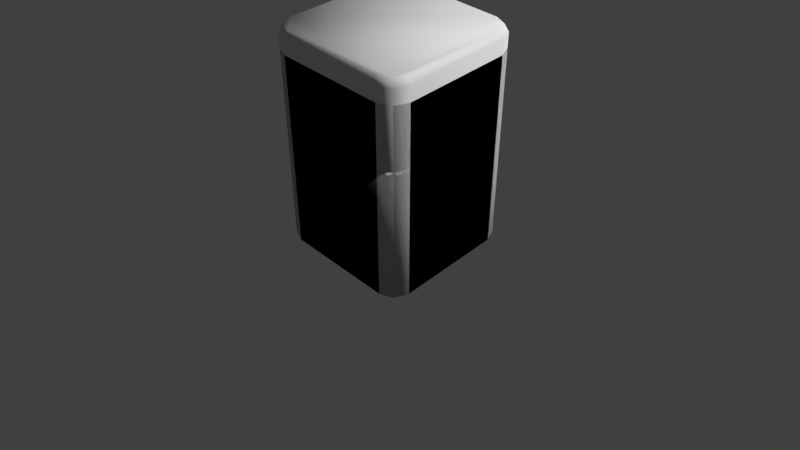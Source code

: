 # Source: block.blend  (saved by Blender 2.79.0; exported with 4.5.12 LTS)
import bpy
from mathutils import Matrix  # noqa: F401  (used for matrix-valued properties, if any)

bpy.ops.wm.read_factory_settings(use_empty=True)
scene = bpy.context.scene
scene.name = 'Scene'

# ---- collections
col_collection_1 = bpy.data.collections.new('Collection 1'); scene.collection.children.link(col_collection_1)

# ---- materials (node trees are filled in below, after node groups)
mat_material_002 = bpy.data.materials.new('Material.002')
mat_material_002.alpha_threshold = 0.0
mat_material_002.use_transparent_shadow = False
mat_material_002.roughness = 0.5
mat_material_002.line_color = (0.0, 0.0, 0.0, 1.0)

# ---- material node trees

# ---- world
world_world = bpy.data.worlds.new('World'); scene.world = world_world
world_world.color = (0.05088, 0.05088, 0.05088)
world_world.use_sun_shadow = False
world_world.sun_shadow_jitter_overblur = 0.0
world_world.cycles.sampling_method = 'MANUAL'

# ---- cameras
cam_camera = bpy.data.cameras.new('Camera')
cam_camera.clip_end = 100.0
cam_camera.lens = 35.0
cam_camera.sensor_width = 32.0
cam_camera.sensor_height = 18.0
cam_camera.ortho_scale = 7.314
cam_camera.dof.focus_distance = 0.0
cam_camera.dof.aperture_fstop = 128.0

# ---- meshes
me_cube_005 = bpy.data.meshes.new('Cube.005')
me_cube_005.from_pydata([(0.7415, 1.0, 2.146e-06), (1.0, 0.7415, 2.146e-06), (1.0, -0.7415, 2.146e-06), (0.7415, -1.0, 2.146e-06), (-0.7415, -1.0, 2.146e-06), (-1.0, -0.7415, 2.146e-06), (-1.0, 0.7415, 2.146e-06), (-0.7415, 1.0, 2.146e-06), (0.9225, -0.9225, 2.146e-06), (-0.9225, -0.9225, 2.146e-06), (-0.9225, 0.9225, 2.146e-06), (0.9225, 0.9225, 2.146e-06), (0.7415, 1.0, 2.0), (1.0, 0.7415, 2.0), (1.0, -0.7415, 2.0), (0.7415, -1.0, 2.0), (-0.7415, -1.0, 2.0), (-1.0, -0.7415, 2.0), (-1.0, 0.7415, 2.0), (-0.7415, 1.0, 2.0), (0.9225, -0.9225, 2.0), (-0.9225, -0.9225, 2.0), (-0.9225, 0.9225, 2.0), (0.9225, 0.9225, 2.0)], [], [(12, 0, 7, 19), (0, 11, 1, 2, 8, 3, 4, 9, 5, 6, 10, 7), (12, 19, 22, 18, 17, 21, 16, 15, 20, 14, 13, 23), (0, 12, 23, 11), (6, 18, 22, 10), (4, 16, 21, 9), (2, 14, 20, 8), (10, 22, 19, 7), (9, 21, 17, 5), (8, 20, 15, 3), (11, 23, 13, 1), (1, 13, 14, 2), (5, 17, 18, 6), (3, 15, 16, 4)])
me_cube_005.polygons.foreach_set('use_smooth', [True] * 14)
_uv = me_cube_005.uv_layers.new(name='UVMap')
_uv.uv.foreach_set('vector', [0.7762, 0.2665, 0.7762, 0.0001049, 0.9737, 0.0001049, 0.9737, 0.2665, 0.2665, 0.4986, 0.2561, 0.5227, 0.232, 0.533, 0.03453, 0.533, 0.01042, 0.5227, 0.0001049, 0.4986, 0.0001049, 0.3011, 0.01042, 0.277, 0.03453, 0.2667, 0.232, 0.2667, 0.2561, 0.277, 0.2665, 0.3011, 0.4986, 0.533, 0.3011, 0.533, 0.277, 0.5227, 0.2667, 0.4986, 0.2667, 0.3011, 0.277, 0.277, 0.3011, 0.2667, 0.4986, 0.2667, 0.5227, 0.277, 0.533, 0.3011, 0.533, 0.4986, 0.5227, 0.5227, 0.7762, 0.0001049, 0.7762, 0.2665, 0.7499, 0.2665, 0.7499, 0.0001049, 0.02633, 0.0001054, 0.02633, 0.2665, 0.0001049, 0.2665, 0.000105, 0.0001054, 0.2763, 0.0001054, 0.2763, 0.2665, 0.2501, 0.2665, 0.2501, 0.0001054, 0.5262, 0.0001051, 0.5262, 0.2665, 0.5, 0.2665, 0.5, 0.0001051, 0.9999, 0.0001049, 0.9999, 0.2665, 0.9737, 0.2665, 0.9737, 0.0001049, 0.2501, 0.0001054, 0.2501, 0.2665, 0.2238, 0.2665, 0.2238, 0.0001054, 0.5, 0.0001051, 0.5, 0.2665, 0.4738, 0.2665, 0.4738, 0.0001051, 0.7499, 0.0001049, 0.7499, 0.2665, 0.7237, 0.2665, 0.7237, 0.0001049, 0.7237, 0.0001049, 0.7237, 0.2665, 0.5262, 0.2665, 0.5262, 0.0001051, 0.2238, 0.0001054, 0.2238, 0.2665, 0.02633, 0.2665, 0.02633, 0.0001054, 0.4738, 0.0001051, 0.4738, 0.2665, 0.2763, 0.2665, 0.2763, 0.0001054])
me_cube_005.materials.append(mat_material_002)
me_cube_005.use_remesh_preserve_volume = False
me_cube_005.use_remesh_preserve_attributes = False
me_cube_005.use_mirror_vertex_groups = False
me_cube_005.update()
me_cube_006 = bpy.data.meshes.new('Cube.006')
me_cube_006.from_pydata([(0.7415, 1.0, 0.0), (1.0, 0.7415, 0.0), (1.0, -0.7415, 0.0), (0.7415, -1.0, 0.0), (-0.7415, -1.0, 0.0), (-1.0, -0.7415, 0.0), (-1.0, 0.7415, 0.0), (-0.7415, 1.0, 0.0), (0.9564, 0.7091, 2.0), (0.7091, 0.9563, 2.0), (0.7091, -0.9564, 2.0), (0.9563, -0.7091, 2.0), (-0.9564, -0.7091, 2.0), (-0.7091, -0.9563, 2.0), (-0.7091, 0.9563, 2.0), (-0.9563, 0.7091, 2.0), (0.9225, -0.9225, 0.0), (0.8823, -0.8823, 2.0), (-0.9225, -0.9225, 0.0), (-0.8823, -0.8823, 2.0), (-0.9225, 0.9225, 0.0), (-0.8823, 0.8823, 2.0), (0.9225, 0.9225, 0.0), (0.8823, 0.8823, 2.0), (0.7415, 1.0, 1.934), (1.0, 0.7415, 1.934), (1.0, -0.7415, 1.934), (0.7415, -1.0, 1.934), (-0.7415, -1.0, 1.934), (-1.0, -0.7415, 1.934), (-1.0, 0.7415, 1.934), (-0.7415, 1.0, 1.934), (0.9225, -0.9225, 1.934), (-0.9225, -0.9225, 1.934), (-0.9225, 0.9225, 1.934), (0.9225, 0.9225, 1.934)], [], [(24, 0, 7, 31), (27, 10, 13, 28), (29, 12, 15, 30), (8, 23, 9, 14, 21, 15, 12, 19, 13, 10, 17, 11), (25, 8, 11, 26), (35, 23, 8, 25), (32, 17, 10, 27), (33, 19, 12, 29), (34, 21, 14, 31), (0, 22, 1, 2, 16, 3, 4, 18, 5, 6, 20, 7), (26, 11, 17, 32), (28, 13, 19, 33), (30, 15, 21, 34), (24, 9, 23, 35), (0, 24, 35, 22), (6, 30, 34, 20), (4, 28, 33, 18), (2, 26, 32, 16), (20, 34, 31, 7), (18, 33, 29, 5), (16, 32, 27, 3), (22, 35, 25, 1), (1, 25, 26, 2), (5, 29, 30, 6), (3, 27, 28, 4), (9, 24, 31, 14)])
me_cube_006.polygons.foreach_set('use_smooth', [True] * 26)
_uv = me_cube_006.uv_layers.new(name='UVMap')
_uv.uv.foreach_set('vector', [0.5262, 0.2576, 0.5262, 0.0001051, 0.7237, 0.0001054, 0.7237, 0.2576, 0.2479, 0.5771, 0.2422, 0.5878, 0.05547, 0.5873, 0.04979, 0.5764, 0.0126, 0.6146, 0.02348, 0.6201, 0.02349, 0.8102, 0.01254, 0.8159, 0.2758, 0.8098, 0.2656, 0.8328, 0.243, 0.843, 0.05549, 0.8429, 0.03291, 0.8333, 0.02349, 0.8102, 0.02348, 0.6201, 0.03281, 0.5972, 0.05547, 0.5873, 0.2422, 0.5878, 0.2649, 0.5979, 0.2758, 0.6208, 0.2862, 0.8154, 0.2758, 0.8098, 0.2758, 0.6208, 0.2862, 0.6149, 0.2743, 0.8413, 0.2656, 0.8328, 0.2758, 0.8098, 0.2862, 0.8154, 0.2735, 0.5892, 0.2649, 0.5979, 0.2422, 0.5878, 0.2479, 0.5771, 0.02415, 0.5888, 0.03281, 0.5972, 0.02348, 0.6201, 0.0126, 0.6146, 0.02432, 0.8417, 0.03291, 0.8333, 0.05549, 0.8429, 0.04982, 0.8538, 0.5969, 0.8223, 0.5866, 0.8464, 0.5625, 0.8567, 0.365, 0.8567, 0.3409, 0.8464, 0.3306, 0.8223, 0.3306, 0.6248, 0.3409, 0.6007, 0.365, 0.5903, 0.5625, 0.5903, 0.5866, 0.6007, 0.5969, 0.6248, 0.2862, 0.6149, 0.2758, 0.6208, 0.2649, 0.5979, 0.2735, 0.5892, 0.04979, 0.5764, 0.05547, 0.5873, 0.03281, 0.5972, 0.02415, 0.5888, 0.01254, 0.8159, 0.02349, 0.8102, 0.03291, 0.8333, 0.02432, 0.8417, 0.2488, 0.8538, 0.243, 0.843, 0.2656, 0.8328, 0.2743, 0.8413, 0.5262, 0.0001051, 0.5262, 0.2576, 0.5, 0.2576, 0.5, 0.0001051, 0.7762, 0.0001056, 0.7762, 0.2576, 0.7499, 0.2576, 0.7499, 0.0001055, 0.02633, 0.0001062, 0.02633, 0.2576, 0.0001061, 0.2576, 0.0001051, 0.0001062, 0.2763, 0.0001054, 0.2763, 0.2576, 0.2501, 0.2576, 0.2501, 0.0001055, 0.7499, 0.0001055, 0.7499, 0.2576, 0.7237, 0.2576, 0.7237, 0.0001054, 0.9999, 0.0001066, 0.9999, 0.2576, 0.9737, 0.2576, 0.9737, 0.0001065, 0.2501, 0.0001055, 0.2501, 0.2576, 0.2238, 0.2576, 0.2238, 0.0001056, 0.5, 0.0001051, 0.5, 0.2576, 0.4738, 0.2576, 0.4738, 0.0001051, 0.4738, 0.0001051, 0.4738, 0.2576, 0.2763, 0.2576, 0.2763, 0.0001054, 0.9737, 0.0001065, 0.9737, 0.2576, 0.7762, 0.2576, 0.7762, 0.0001056, 0.2238, 0.0001056, 0.2238, 0.2576, 0.02633, 0.2576, 0.02633, 0.0001062, 0.243, 0.843, 0.2488, 0.8538, 0.04982, 0.8538, 0.05549, 0.8429])
me_cube_006.materials.append(mat_material_002)
me_cube_006.use_remesh_preserve_volume = False
me_cube_006.use_remesh_preserve_attributes = False
me_cube_006.use_mirror_vertex_groups = False
me_cube_006.update()
me_cube_007 = bpy.data.meshes.new('Cube.007')
me_cube_007.from_pydata([(0.7415, 1.0, -1.669e-06), (1.0, 0.7415, -1.669e-06), (1.0, -0.7415, -1.669e-06), (0.7415, -1.0, -1.669e-06), (-0.7415, -1.0, -1.669e-06), (-1.0, -0.7415, -1.669e-06), (-1.0, 0.7415, -1.669e-06), (-0.7415, 1.0, -1.669e-06), (0.9564, 0.7091, 2.0), (0.7091, 0.9563, 2.0), (0.7091, -0.9564, 2.0), (0.9563, -0.7091, 2.0), (-0.9564, -0.7091, 2.0), (-0.7091, -0.9563, 2.0), (-0.7091, 0.9563, 2.0), (-0.9563, 0.7091, 2.0), (0.9225, -0.9225, -1.669e-06), (0.8823, -0.8823, 2.0), (-0.9225, -0.9225, -1.669e-06), (-0.8823, -0.8823, 2.0), (-0.9225, 0.9225, -1.669e-06), (-0.8823, 0.8823, 2.0), (0.9225, 0.9225, -1.669e-06), (0.8823, 0.8823, 2.0), (0.7415, 1.0, 1.934), (1.0, 0.7415, 1.934), (1.0, -0.7415, 1.934), (0.7415, -1.0, 1.934), (-0.7415, -1.0, 1.934), (-1.0, -0.7415, 1.934), (-1.0, 0.7415, 1.934), (-0.7415, 1.0, 1.934), (0.9225, -0.9225, 1.934), (-0.9225, -0.9225, 1.934), (-0.9225, 0.9225, 1.934), (0.9225, 0.9225, 1.934)], [], [(24, 0, 7, 31), (27, 10, 13, 28), (29, 12, 15, 30), (8, 23, 9, 14, 21, 15, 12, 19, 13, 10, 17, 11), (25, 8, 11, 26), (35, 23, 8, 25), (32, 17, 10, 27), (33, 19, 12, 29), (34, 21, 14, 31), (0, 22, 1, 2, 16, 3, 4, 18, 5, 6, 20, 7), (26, 11, 17, 32), (28, 13, 19, 33), (30, 15, 21, 34), (24, 9, 23, 35), (0, 24, 35, 22), (6, 30, 34, 20), (4, 28, 33, 18), (2, 26, 32, 16), (20, 34, 31, 7), (18, 33, 29, 5), (16, 32, 27, 3), (22, 35, 25, 1), (1, 25, 26, 2), (5, 29, 30, 6), (3, 27, 28, 4), (9, 24, 31, 14)])
me_cube_007.polygons.foreach_set('use_smooth', [True] * 26)
_uv = me_cube_007.uv_layers.new(name='UVMap')
_uv.uv.foreach_set('vector', [0.5262, 0.2576, 0.5262, 0.0001051, 0.7237, 0.0001054, 0.7237, 0.2576, 0.2479, 0.5771, 0.2422, 0.5878, 0.05547, 0.5873, 0.04979, 0.5764, 0.0126, 0.6146, 0.02348, 0.6201, 0.02349, 0.8102, 0.01254, 0.8159, 0.2758, 0.8098, 0.2656, 0.8328, 0.243, 0.843, 0.05549, 0.8429, 0.03291, 0.8333, 0.02349, 0.8102, 0.02348, 0.6201, 0.03281, 0.5972, 0.05547, 0.5873, 0.2422, 0.5878, 0.2649, 0.5979, 0.2758, 0.6208, 0.2862, 0.8154, 0.2758, 0.8098, 0.2758, 0.6208, 0.2862, 0.6149, 0.2743, 0.8413, 0.2656, 0.8328, 0.2758, 0.8098, 0.2862, 0.8154, 0.2735, 0.5892, 0.2649, 0.5979, 0.2422, 0.5878, 0.2479, 0.5771, 0.02415, 0.5888, 0.03281, 0.5972, 0.02348, 0.6201, 0.0126, 0.6146, 0.02432, 0.8417, 0.03291, 0.8333, 0.05549, 0.8429, 0.04982, 0.8538, 0.5969, 0.8223, 0.5866, 0.8464, 0.5625, 0.8567, 0.365, 0.8567, 0.3409, 0.8464, 0.3306, 0.8223, 0.3306, 0.6248, 0.3409, 0.6007, 0.365, 0.5903, 0.5625, 0.5903, 0.5866, 0.6007, 0.5969, 0.6248, 0.2862, 0.6149, 0.2758, 0.6208, 0.2649, 0.5979, 0.2735, 0.5892, 0.04979, 0.5764, 0.05547, 0.5873, 0.03281, 0.5972, 0.02415, 0.5888, 0.01254, 0.8159, 0.02349, 0.8102, 0.03291, 0.8333, 0.02432, 0.8417, 0.2488, 0.8538, 0.243, 0.843, 0.2656, 0.8328, 0.2743, 0.8413, 0.5262, 0.0001051, 0.5262, 0.2576, 0.5, 0.2576, 0.5, 0.0001051, 0.7762, 0.0001056, 0.7762, 0.2576, 0.7499, 0.2576, 0.7499, 0.0001055, 0.02633, 0.0001062, 0.02633, 0.2576, 0.0001061, 0.2576, 0.0001051, 0.0001062, 0.2763, 0.0001054, 0.2763, 0.2576, 0.2501, 0.2576, 0.2501, 0.0001055, 0.7499, 0.0001055, 0.7499, 0.2576, 0.7237, 0.2576, 0.7237, 0.0001054, 0.9999, 0.0001066, 0.9999, 0.2576, 0.9737, 0.2576, 0.9737, 0.0001065, 0.2501, 0.0001055, 0.2501, 0.2576, 0.2238, 0.2576, 0.2238, 0.0001056, 0.5, 0.0001051, 0.5, 0.2576, 0.4738, 0.2576, 0.4738, 0.0001051, 0.4738, 0.0001051, 0.4738, 0.2576, 0.2763, 0.2576, 0.2763, 0.0001054, 0.9737, 0.0001065, 0.9737, 0.2576, 0.7762, 0.2576, 0.7762, 0.0001056, 0.2238, 0.0001056, 0.2238, 0.2576, 0.02633, 0.2576, 0.02633, 0.0001062, 0.243, 0.843, 0.2488, 0.8538, 0.04982, 0.8538, 0.05549, 0.8429])
me_cube_007.materials.append(mat_material_002)
me_cube_007.use_remesh_preserve_volume = False
me_cube_007.use_remesh_preserve_attributes = False
me_cube_007.use_mirror_vertex_groups = False
me_cube_007.update()

# ---- objects
ob_camera = bpy.data.objects.new('Camera', cam_camera)
ob_cube_000 = bpy.data.objects.new('Cube.000', me_cube_005)
ob_cube_003 = bpy.data.objects.new('Cube.003', me_cube_006)
ob_cube_004 = bpy.data.objects.new('Cube.004', me_cube_007)

# ---- transforms, parenting, visibility, modifiers, constraints
ob_camera.location = (-6.2, -6.3, 7.1)
ob_camera.rotation_euler = (0.9008, 0.0, -0.7854)
ob_camera.lock_rotations_4d = False
ob_camera.empty_display_type = 'ARROWS'
ob_camera.color = (0.0, 0.0, 0.0, 0.0)
ob_camera.display_type = 'WIRE'
ob_camera.lineart.crease_threshold = 0.0
ob_cube_000.location = (0.0, 0.0, -1.192e-07)
ob_cube_000.scale = (0.97, 0.97, 0.9)
ob_cube_000.lock_rotations_4d = False
ob_cube_000.empty_display_type = 'ARROWS'
ob_cube_000.lineart.crease_threshold = 0.0
ob_cube_003.location = (0.0, 0.0, 0.0)
ob_cube_003.scale = (0.97, 0.97, 1.35)
ob_cube_003.lock_rotations_4d = False
ob_cube_003.empty_display_type = 'ARROWS'
ob_cube_003.lineart.crease_threshold = 0.0
ob_cube_004.location = (0.0, 0.0, -2.384e-07)
ob_cube_004.scale = (0.97, 0.97, 1.45)
ob_cube_004.lock_rotations_4d = False
ob_cube_004.empty_display_type = 'ARROWS'
ob_cube_004.lineart.crease_threshold = 0.0

# ---- collection membership
col_collection_1.objects.link(ob_camera)
col_collection_1.objects.link(ob_cube_000)
col_collection_1.objects.link(ob_cube_003)
col_collection_1.objects.link(ob_cube_004)

# ---- scene / render settings (as saved in the file)
scene.camera = ob_camera
scene.frame_start = 1; scene.frame_end = 250; scene.frame_set(1)
scene.render.engine = 'BLENDER_EEVEE_NEXT'
scene.render.resolution_percentage = 50
scene.render.dither_intensity = 0.0
scene.cycles.use_denoising = False
scene.cycles.samples = 128
scene.cycles.sampling_pattern = 'TABULATED_SOBOL'
scene.cycles.light_sampling_threshold = 0.0
scene.cycles.use_adaptive_sampling = False
scene.cycles.use_light_tree = False
scene.cycles.blur_glossy = 0.0
scene.cycles.sample_clamp_indirect = 0.0
scene.view_settings.view_transform = 'Standard'
bpy.context.view_layer.update()

# ---- added for rendering (the .blend has no usable light): sun
light_auto_sun = bpy.data.lights.new('AutoSun', 'SUN')
light_auto_sun.energy = 3.0
light_auto_sun.angle = 0.0523599
ob_auto_sun = bpy.data.objects.new('AutoSun', light_auto_sun)
scene.collection.objects.link(ob_auto_sun)
ob_auto_sun.rotation_euler = (0.872665, 0.174533, 0.523599)
bpy.context.view_layer.update()
